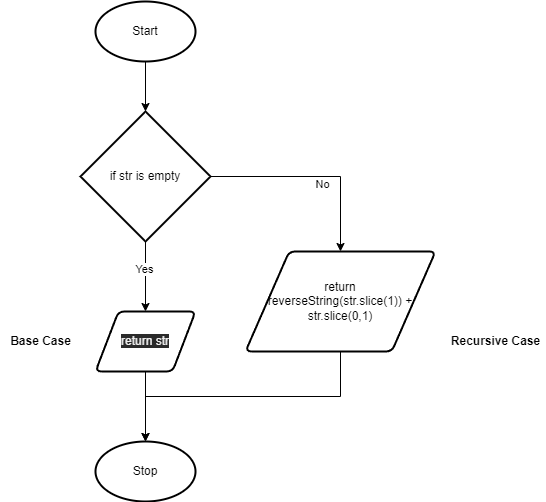

The diagram above was exported from draw.io. Its source (the exported page's mxGraphModel, read from the mxfile embedded in the PNG):
<mxGraphModel dx="690" dy="506" grid="1" gridSize="10" guides="1" tooltips="1" connect="1" arrows="1" fold="1" page="1" pageScale="1" pageWidth="827" pageHeight="1169" math="0" shadow="0">
  <root>
    <mxCell id="0" />
    <mxCell id="1" parent="0" />
    <mxCell id="4" style="edgeStyle=none;html=1;exitX=0.5;exitY=1;exitDx=0;exitDy=0;exitPerimeter=0;" edge="1" parent="1" source="2" target="3">
      <mxGeometry relative="1" as="geometry" />
    </mxCell>
    <mxCell id="2" value="Start" style="strokeWidth=2;html=1;shape=mxgraph.flowchart.start_1;whiteSpace=wrap;" vertex="1" parent="1">
      <mxGeometry x="240" y="50" width="100" height="60" as="geometry" />
    </mxCell>
    <mxCell id="6" style="edgeStyle=none;html=1;exitX=0.5;exitY=1;exitDx=0;exitDy=0;exitPerimeter=0;entryX=0.5;entryY=0;entryDx=0;entryDy=0;" edge="1" parent="1" source="3" target="19">
      <mxGeometry relative="1" as="geometry">
        <mxPoint x="290" y="340" as="targetPoint" />
      </mxGeometry>
    </mxCell>
    <mxCell id="10" value="Yes" style="edgeLabel;html=1;align=center;verticalAlign=middle;resizable=0;points=[];" vertex="1" connectable="0" parent="6">
      <mxGeometry x="-0.2286" y="-2" relative="1" as="geometry">
        <mxPoint as="offset" />
      </mxGeometry>
    </mxCell>
    <mxCell id="22" style="edgeStyle=orthogonalEdgeStyle;rounded=0;html=1;exitX=1;exitY=0.5;exitDx=0;exitDy=0;exitPerimeter=0;" edge="1" parent="1" source="3" target="20">
      <mxGeometry relative="1" as="geometry" />
    </mxCell>
    <mxCell id="23" value="No" style="edgeLabel;html=1;align=center;verticalAlign=middle;resizable=0;points=[];" vertex="1" connectable="0" parent="22">
      <mxGeometry x="0.0849" y="-7" relative="1" as="geometry">
        <mxPoint as="offset" />
      </mxGeometry>
    </mxCell>
    <mxCell id="3" value="if str is empty" style="strokeWidth=2;html=1;shape=mxgraph.flowchart.decision;whiteSpace=wrap;" vertex="1" parent="1">
      <mxGeometry x="225" y="160" width="130" height="130" as="geometry" />
    </mxCell>
    <mxCell id="8" style="edgeStyle=none;html=1;exitX=0.5;exitY=1;exitDx=0;exitDy=0;entryX=0.5;entryY=0;entryDx=0;entryDy=0;entryPerimeter=0;" edge="1" parent="1" source="19" target="7">
      <mxGeometry relative="1" as="geometry">
        <mxPoint x="290" y="440" as="sourcePoint" />
      </mxGeometry>
    </mxCell>
    <mxCell id="7" value="Stop" style="strokeWidth=2;html=1;shape=mxgraph.flowchart.start_1;whiteSpace=wrap;" vertex="1" parent="1">
      <mxGeometry x="240" y="490" width="100" height="60" as="geometry" />
    </mxCell>
    <mxCell id="15" value="Base Case" style="text;html=1;align=center;verticalAlign=middle;resizable=0;points=[];autosize=1;strokeColor=none;fillColor=none;fontStyle=1" vertex="1" parent="1">
      <mxGeometry x="145" y="380" width="80" height="20" as="geometry" />
    </mxCell>
    <mxCell id="17" value="Recursive Case" style="text;html=1;align=center;verticalAlign=middle;resizable=0;points=[];autosize=1;strokeColor=none;fillColor=none;fontStyle=1" vertex="1" parent="1">
      <mxGeometry x="590" y="380" width="100" height="20" as="geometry" />
    </mxCell>
    <mxCell id="19" value="&#10;&#10;&lt;span style=&quot;color: rgb(240, 240, 240); font-family: helvetica; font-size: 12px; font-style: normal; font-weight: 400; letter-spacing: normal; text-align: center; text-indent: 0px; text-transform: none; word-spacing: 0px; background-color: rgb(42, 42, 42); display: inline; float: none;&quot;&gt;return str&lt;/span&gt;&#10;&#10;" style="shape=parallelogram;html=1;strokeWidth=2;perimeter=parallelogramPerimeter;whiteSpace=wrap;rounded=1;arcSize=12;size=0.23;" vertex="1" parent="1">
      <mxGeometry x="240" y="360" width="100" height="60" as="geometry" />
    </mxCell>
    <mxCell id="21" style="edgeStyle=orthogonalEdgeStyle;rounded=0;html=1;exitX=0.5;exitY=1;exitDx=0;exitDy=0;entryX=0.5;entryY=0;entryDx=0;entryDy=0;entryPerimeter=0;" edge="1" parent="1" source="20" target="7">
      <mxGeometry relative="1" as="geometry" />
    </mxCell>
    <mxCell id="20" value="&lt;span&gt;return &lt;br&gt;reverseString(str.slice(1)) + str.slice(0,1)&lt;/span&gt;" style="shape=parallelogram;html=1;strokeWidth=2;perimeter=parallelogramPerimeter;whiteSpace=wrap;rounded=1;arcSize=12;size=0.23;" vertex="1" parent="1">
      <mxGeometry x="390" y="300" width="190" height="100" as="geometry" />
    </mxCell>
  </root>
</mxGraphModel>